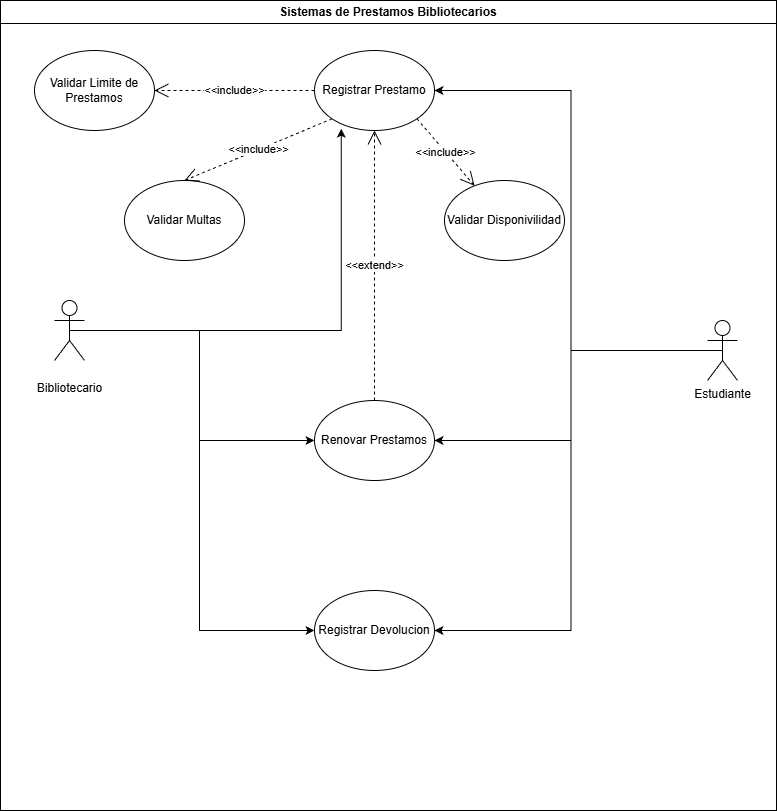

The diagram above was exported from draw.io. Its source (the exported page's mxGraphModel, read from the mxfile embedded in the PNG):
<mxGraphModel dx="1554" dy="850" grid="1" gridSize="10" guides="1" tooltips="1" connect="1" arrows="1" fold="1" page="1" pageScale="1" pageWidth="827" pageHeight="1169" math="0" shadow="0">
  <root>
    <mxCell id="0" />
    <mxCell id="1" parent="0" />
    <mxCell id="o_3Rc3L1OlyLGzyk8fwK-9" parent="1" style="swimlane;whiteSpace=wrap;html=1;" value="Sistemas de Prestamos Bibliotecarios" vertex="1">
      <mxGeometry height="810" width="776" x="26" y="20" as="geometry" />
    </mxCell>
    <mxCell id="o_3Rc3L1OlyLGzyk8fwK-20" edge="1" parent="o_3Rc3L1OlyLGzyk8fwK-9" source="y_Tj6TqdC1OAF3y2-Gt_-1" style="edgeStyle=orthogonalEdgeStyle;rounded=0;orthogonalLoop=1;jettySize=auto;html=1;exitX=0.5;exitY=0.5;exitDx=0;exitDy=0;exitPerimeter=0;entryX=0;entryY=0.5;entryDx=0;entryDy=0;" target="y_Tj6TqdC1OAF3y2-Gt_-17">
      <mxGeometry relative="1" as="geometry" />
    </mxCell>
    <mxCell id="o_3Rc3L1OlyLGzyk8fwK-21" edge="1" parent="o_3Rc3L1OlyLGzyk8fwK-9" source="y_Tj6TqdC1OAF3y2-Gt_-1" style="edgeStyle=orthogonalEdgeStyle;rounded=0;orthogonalLoop=1;jettySize=auto;html=1;exitX=0.5;exitY=0.5;exitDx=0;exitDy=0;exitPerimeter=0;entryX=0;entryY=0.5;entryDx=0;entryDy=0;" target="y_Tj6TqdC1OAF3y2-Gt_-18">
      <mxGeometry relative="1" as="geometry" />
    </mxCell>
    <object label="&lt;div&gt;&lt;br&gt;&lt;/div&gt;&lt;div&gt;Bibliotecario&lt;/div&gt;" id="y_Tj6TqdC1OAF3y2-Gt_-1">
      <mxCell parent="o_3Rc3L1OlyLGzyk8fwK-9" style="shape=umlActor;verticalLabelPosition=bottom;verticalAlign=top;html=1;noLabel=0;" vertex="1">
        <mxGeometry height="60" width="30" x="54" y="300" as="geometry" />
      </mxCell>
    </object>
    <mxCell id="o_3Rc3L1OlyLGzyk8fwK-22" edge="1" parent="o_3Rc3L1OlyLGzyk8fwK-9" source="y_Tj6TqdC1OAF3y2-Gt_-2" style="edgeStyle=orthogonalEdgeStyle;rounded=0;orthogonalLoop=1;jettySize=auto;html=1;exitX=0.5;exitY=0.5;exitDx=0;exitDy=0;exitPerimeter=0;entryX=1;entryY=0.5;entryDx=0;entryDy=0;" target="y_Tj6TqdC1OAF3y2-Gt_-13">
      <mxGeometry relative="1" as="geometry" />
    </mxCell>
    <mxCell id="o_3Rc3L1OlyLGzyk8fwK-23" edge="1" parent="o_3Rc3L1OlyLGzyk8fwK-9" source="y_Tj6TqdC1OAF3y2-Gt_-2" style="edgeStyle=orthogonalEdgeStyle;rounded=0;orthogonalLoop=1;jettySize=auto;html=1;exitX=0.5;exitY=0.5;exitDx=0;exitDy=0;exitPerimeter=0;entryX=1;entryY=0.5;entryDx=0;entryDy=0;" target="y_Tj6TqdC1OAF3y2-Gt_-17">
      <mxGeometry relative="1" as="geometry" />
    </mxCell>
    <mxCell id="o_3Rc3L1OlyLGzyk8fwK-24" edge="1" parent="o_3Rc3L1OlyLGzyk8fwK-9" source="y_Tj6TqdC1OAF3y2-Gt_-2" style="edgeStyle=orthogonalEdgeStyle;rounded=0;orthogonalLoop=1;jettySize=auto;html=1;exitX=0.5;exitY=0.5;exitDx=0;exitDy=0;exitPerimeter=0;entryX=1;entryY=0.5;entryDx=0;entryDy=0;" target="y_Tj6TqdC1OAF3y2-Gt_-18">
      <mxGeometry relative="1" as="geometry" />
    </mxCell>
    <mxCell id="y_Tj6TqdC1OAF3y2-Gt_-2" parent="o_3Rc3L1OlyLGzyk8fwK-9" style="shape=umlActor;verticalLabelPosition=bottom;verticalAlign=top;html=1;" value="Estudiante" vertex="1">
      <mxGeometry height="60" width="30" x="707" y="320" as="geometry" />
    </mxCell>
    <mxCell id="y_Tj6TqdC1OAF3y2-Gt_-13" parent="o_3Rc3L1OlyLGzyk8fwK-9" style="ellipse;whiteSpace=wrap;html=1;" value="&lt;font dir=&quot;auto&quot; style=&quot;vertical-align: inherit;&quot;&gt;&lt;font dir=&quot;auto&quot; style=&quot;vertical-align: inherit;&quot;&gt;Registrar Prestamo&lt;/font&gt;&lt;/font&gt;" vertex="1">
      <mxGeometry height="80" width="120" x="314" y="50" as="geometry" />
    </mxCell>
    <mxCell id="y_Tj6TqdC1OAF3y2-Gt_-17" parent="o_3Rc3L1OlyLGzyk8fwK-9" style="ellipse;whiteSpace=wrap;html=1;" value="&lt;font dir=&quot;auto&quot; style=&quot;vertical-align: inherit;&quot;&gt;&lt;font dir=&quot;auto&quot; style=&quot;vertical-align: inherit;&quot;&gt;Renovar Prestamos&lt;/font&gt;&lt;/font&gt;" vertex="1">
      <mxGeometry height="80" width="120" x="314" y="400" as="geometry" />
    </mxCell>
    <mxCell id="y_Tj6TqdC1OAF3y2-Gt_-18" parent="o_3Rc3L1OlyLGzyk8fwK-9" style="ellipse;whiteSpace=wrap;html=1;" value="&lt;font dir=&quot;auto&quot; style=&quot;vertical-align: inherit;&quot;&gt;&lt;font dir=&quot;auto&quot; style=&quot;vertical-align: inherit;&quot;&gt;Registrar Devolucion&lt;/font&gt;&lt;/font&gt;" vertex="1">
      <mxGeometry height="80" width="120" x="314" y="590" as="geometry" />
    </mxCell>
    <mxCell id="y_Tj6TqdC1OAF3y2-Gt_-15" parent="o_3Rc3L1OlyLGzyk8fwK-9" style="ellipse;whiteSpace=wrap;html=1;" value="&lt;font dir=&quot;auto&quot; style=&quot;vertical-align: inherit;&quot;&gt;&lt;font dir=&quot;auto&quot; style=&quot;vertical-align: inherit;&quot;&gt;Validar Disponivilidad&lt;/font&gt;&lt;/font&gt;" vertex="1">
      <mxGeometry height="80" width="120" x="444" y="180" as="geometry" />
    </mxCell>
    <mxCell id="y_Tj6TqdC1OAF3y2-Gt_-14" parent="o_3Rc3L1OlyLGzyk8fwK-9" style="ellipse;whiteSpace=wrap;html=1;" value="&lt;font dir=&quot;auto&quot; style=&quot;vertical-align: inherit;&quot;&gt;&lt;font dir=&quot;auto&quot; style=&quot;vertical-align: inherit;&quot;&gt;Validar Multas&lt;/font&gt;&lt;/font&gt;" vertex="1">
      <mxGeometry height="80" width="120" x="124" y="180" as="geometry" />
    </mxCell>
    <mxCell id="y_Tj6TqdC1OAF3y2-Gt_-16" parent="o_3Rc3L1OlyLGzyk8fwK-9" style="ellipse;whiteSpace=wrap;html=1;" value="&lt;font dir=&quot;auto&quot; style=&quot;vertical-align: inherit;&quot;&gt;&lt;font dir=&quot;auto&quot; style=&quot;vertical-align: inherit;&quot;&gt;Validar Limite de Prestamos&lt;/font&gt;&lt;/font&gt;" vertex="1">
      <mxGeometry height="80" width="120" x="34" y="50" as="geometry" />
    </mxCell>
    <mxCell id="o_3Rc3L1OlyLGzyk8fwK-13" edge="1" parent="o_3Rc3L1OlyLGzyk8fwK-9" source="y_Tj6TqdC1OAF3y2-Gt_-13" style="endArrow=open;endSize=12;dashed=1;html=1;rounded=0;exitX=1;exitY=1;exitDx=0;exitDy=0;" target="y_Tj6TqdC1OAF3y2-Gt_-15" value="&amp;lt;&amp;lt;include&amp;gt;&amp;gt;">
      <mxGeometry relative="1" width="160" as="geometry">
        <mxPoint x="210" y="400" as="sourcePoint" />
        <mxPoint x="370" y="400" as="targetPoint" />
      </mxGeometry>
    </mxCell>
    <mxCell id="o_3Rc3L1OlyLGzyk8fwK-17" edge="1" parent="o_3Rc3L1OlyLGzyk8fwK-9" source="y_Tj6TqdC1OAF3y2-Gt_-13" style="endArrow=open;endSize=12;dashed=1;html=1;rounded=0;exitX=0;exitY=0.5;exitDx=0;exitDy=0;entryX=1;entryY=0.5;entryDx=0;entryDy=0;" target="y_Tj6TqdC1OAF3y2-Gt_-16" value="&amp;lt;&amp;lt;include&amp;gt;&amp;gt;">
      <mxGeometry relative="1" width="160" as="geometry">
        <mxPoint x="304" y="420" as="sourcePoint" />
        <mxPoint x="464" y="420" as="targetPoint" />
      </mxGeometry>
    </mxCell>
    <mxCell id="o_3Rc3L1OlyLGzyk8fwK-18" edge="1" parent="o_3Rc3L1OlyLGzyk8fwK-9" source="y_Tj6TqdC1OAF3y2-Gt_-13" style="endArrow=open;endSize=12;dashed=1;html=1;rounded=0;exitX=0;exitY=1;exitDx=0;exitDy=0;entryX=0.5;entryY=0;entryDx=0;entryDy=0;" target="y_Tj6TqdC1OAF3y2-Gt_-14" value="&amp;lt;&amp;lt;include&amp;gt;&amp;gt;">
      <mxGeometry relative="1" width="160" as="geometry">
        <mxPoint x="304" y="420" as="sourcePoint" />
        <mxPoint x="464" y="420" as="targetPoint" />
      </mxGeometry>
    </mxCell>
    <mxCell id="o_3Rc3L1OlyLGzyk8fwK-19" edge="1" parent="o_3Rc3L1OlyLGzyk8fwK-9" source="y_Tj6TqdC1OAF3y2-Gt_-1" style="edgeStyle=orthogonalEdgeStyle;rounded=0;orthogonalLoop=1;jettySize=auto;html=1;entryX=0.223;entryY=0.978;entryDx=0;entryDy=0;entryPerimeter=0;" target="y_Tj6TqdC1OAF3y2-Gt_-13">
      <mxGeometry relative="1" as="geometry" />
    </mxCell>
    <mxCell id="o_3Rc3L1OlyLGzyk8fwK-25" edge="1" parent="o_3Rc3L1OlyLGzyk8fwK-9" source="y_Tj6TqdC1OAF3y2-Gt_-17" style="endArrow=open;endSize=12;dashed=1;html=1;rounded=0;exitX=0.5;exitY=0;exitDx=0;exitDy=0;entryX=0.5;entryY=1;entryDx=0;entryDy=0;" target="y_Tj6TqdC1OAF3y2-Gt_-13" value="&amp;lt;&amp;lt;extend&amp;gt;&amp;gt;">
      <mxGeometry relative="1" width="160" as="geometry">
        <mxPoint x="304" y="420" as="sourcePoint" />
        <mxPoint x="464" y="420" as="targetPoint" />
      </mxGeometry>
    </mxCell>
  </root>
</mxGraphModel>